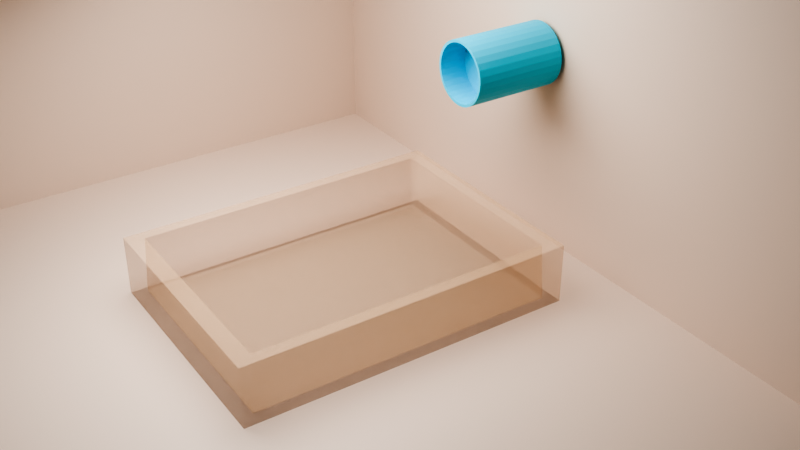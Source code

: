 # Source: water.blend  (saved by Blender 4.2.66; exported with 4.5.12 LTS)
import bpy
from mathutils import Matrix  # noqa: F401  (used for matrix-valued properties, if any)

bpy.ops.wm.read_factory_settings(use_empty=True)
scene = bpy.context.scene
scene.name = 'Scene'

# ---- collections
col_collection = bpy.data.collections.new('Collection'); scene.collection.children.link(col_collection)

# ---- materials (node trees are filled in below, after node groups)
mat_material = bpy.data.materials.new('Material')
mat_material.alpha_threshold = 0.0
mat_material.roughness = 0.5
mat_material.line_color = (0.0, 0.0, 0.0, 1.0)
mat_material_002 = bpy.data.materials.new('Material.002')
mat_material_001 = bpy.data.materials.new('Material.001')
mat_material_003 = bpy.data.materials.new('Material.003')

# ---- material node trees
mat_material.use_nodes = True; mat_material.node_tree.nodes.clear()
_N = mat_material.node_tree.nodes; _L = mat_material.node_tree.links
n0 = _N.new('ShaderNodeOutputMaterial'); n0.name = 'Material Output'; n0.location = (300, 300)
n1 = _N.new('ShaderNodeBsdfPrincipled'); n1.name = 'Principled BSDF'; n1.location = (10, 300)
n1.inputs[0].default_value = (0.8029, 0.5418, 0.3268, 1.0)
n1.inputs[3].default_value = 1.45
n1.inputs[4].default_value = 0.3071
_L.new(n1.outputs[0], n0.inputs[0])
n0.is_active_output = True
mat_material_002.use_nodes = True; mat_material_002.node_tree.nodes.clear()
_N = mat_material_002.node_tree.nodes; _L = mat_material_002.node_tree.links
n0 = _N.new('ShaderNodeBsdfPrincipled'); n0.name = 'Principled BSDF'; n0.location = (10, 300)
n0.inputs[0].default_value = (0.01036, 0.5679, 0.8012, 1.0)
n1 = _N.new('ShaderNodeOutputMaterial'); n1.name = 'Material Output'; n1.location = (300, 300)
_L.new(n0.outputs[0], n1.inputs[0])
n1.is_active_output = True
mat_material_001.use_nodes = True; mat_material_001.node_tree.nodes.clear()
_N = mat_material_001.node_tree.nodes; _L = mat_material_001.node_tree.links
n0 = _N.new('ShaderNodeOutputMaterial'); n0.name = 'Material Output'; n0.location = (300, 300)
n1 = _N.new('ShaderNodeBsdfGlass'); n1.name = 'Glass BSDF'; n1.location = (10, 300)
n1.inputs[1].default_value = 0.5
n1.inputs[2].default_value = 1.333
_L.new(n1.outputs[0], n0.inputs[0])
n0.is_active_output = True
mat_material_003.use_nodes = True; mat_material_003.node_tree.nodes.clear()
_N = mat_material_003.node_tree.nodes; _L = mat_material_003.node_tree.links
n0 = _N.new('ShaderNodeBsdfPrincipled'); n0.name = 'Principled BSDF'; n0.location = (10, 300)
n0.inputs[0].default_value = (0.8003, 0.6324, 0.5151, 1.0)
n1 = _N.new('ShaderNodeOutputMaterial'); n1.name = 'Material Output'; n1.location = (300, 300)
_L.new(n0.outputs[0], n1.inputs[0])
n1.is_active_output = True

# ---- world
world_world = bpy.data.worlds.new('World'); scene.world = world_world
world_world.use_nodes = True; world_world.node_tree.nodes.clear()
_N = world_world.node_tree.nodes; _L = world_world.node_tree.links
n0 = _N.new('ShaderNodeOutputWorld'); n0.name = 'World Output'; n0.location = (300, 300)
n1 = _N.new('ShaderNodeBackground'); n1.name = 'Background'; n1.location = (10, 300)
n1.inputs[0].default_value = (0.05088, 0.05088, 0.05088, 1.0)
_L.new(n1.outputs[0], n0.inputs[0])
n0.is_active_output = True
world_world.color = (0.05088, 0.05088, 0.05088)
world_world.sun_shadow_jitter_overblur = 0.0

# ---- cameras
cam_camera = bpy.data.cameras.new('Camera')
cam_camera.clip_end = 100.0
cam_camera.ortho_scale = 7.314

# ---- lights
light_light = bpy.data.lights.new('Light', 'AREA')
light_light.energy = 1295.0
light_light.shadow_soft_size = 0.1
light_light.shape = 'RECTANGLE'
light_light.size = 0.1
light_light.size_y = 0.1

# ---- meshes
me_cube = bpy.data.meshes.new('Cube')
me_cube.from_pydata([(1.0, 1.0, 0.5), (1.0, 1.0, -1.0), (1.0, -1.0, 0.5), (1.0, -1.0, -1.0), (-1.0, 1.0, 0.5), (-1.0, 1.0, -1.0), (-1.0, -1.0, 0.5), (-1.0, -1.0, -1.0)], [], [(3, 2, 6, 7), (7, 6, 4, 5), (5, 1, 3, 7), (1, 0, 2, 3), (5, 4, 0, 1)])
_uv = me_cube.uv_layers.new(name='UVMap')
_uv.uv.foreach_set('vector', [0.375, 0.75, 0.625, 0.75, 0.625, 1.0, 0.375, 1.0, 0.375, 0.0, 0.625, 0.0, 0.625, 0.25, 0.375, 0.25, 0.125, 0.5, 0.375, 0.5, 0.375, 0.75, 0.125, 0.75, 0.375, 0.5, 0.625, 0.5, 0.625, 0.75, 0.375, 0.75, 0.375, 0.25, 0.625, 0.25, 0.625, 0.5, 0.375, 0.5])
me_cube.materials.append(mat_material)
me_cube.use_mirror_vertex_groups = False
me_cube.update()
me_cylinder = bpy.data.meshes.new('Cylinder')
me_cylinder.from_pydata([(0.0, 1.0, -1.0), (7.711e-08, 1.0, 2.021), (0.1951, 0.9808, -1.0), (0.1951, 0.9808, 2.021), (0.3827, 0.9239, -1.0), (0.3827, 0.9239, 2.021), (0.5556, 0.8315, -1.0), (0.5556, 0.8315, 2.021), (0.7071, 0.7071, -1.0), (0.7071, 0.7071, 2.021), (0.8315, 0.5556, -1.0), (0.8315, 0.5556, 2.021), (0.9239, 0.3827, -1.0), (0.9239, 0.3827, 2.021), (0.9808, 0.1951, -1.0), (0.9808, 0.1951, 2.021), (1.0, 0.0, -1.0), (1.0, 0.0, 2.021), (0.9808, -0.1951, -1.0), (0.9808, -0.1951, 2.021), (0.9239, -0.3827, -1.0), (0.9239, -0.3827, 2.021), (0.8315, -0.5556, -1.0), (0.8315, -0.5556, 2.021), (0.7071, -0.7071, -1.0), (0.7071, -0.7071, 2.021), (0.5556, -0.8315, -1.0), (0.5556, -0.8315, 2.021), (0.3827, -0.9239, -1.0), (0.3827, -0.9239, 2.021), (0.1951, -0.9808, -1.0), (0.1951, -0.9808, 2.021), (0.0, -1.0, -1.0), (7.711e-08, -1.0, 2.021), (-0.1951, -0.9808, -1.0), (-0.1951, -0.9808, 2.021), (-0.3827, -0.9239, -1.0), (-0.3827, -0.9239, 2.021), (-0.5556, -0.8315, -1.0), (-0.5556, -0.8315, 2.021), (-0.7071, -0.7071, -1.0), (-0.7071, -0.7071, 2.021), (-0.8315, -0.5556, -1.0), (-0.8315, -0.5556, 2.021), (-0.9239, -0.3827, -1.0), (-0.9239, -0.3827, 2.021), (-0.9808, -0.1951, -1.0), (-0.9808, -0.1951, 2.021), (-1.0, 0.0, -1.0), (-1.0, 0.0, 2.021), (-0.9808, 0.1951, -1.0), (-0.9808, 0.1951, 2.021), (-0.9239, 0.3827, -1.0), (-0.9239, 0.3827, 2.021), (-0.8315, 0.5556, -1.0), (-0.8315, 0.5556, 2.021), (-0.7071, 0.7071, -1.0), (-0.7071, 0.7071, 2.021), (-0.5556, 0.8315, -1.0), (-0.5556, 0.8315, 2.021), (-0.3827, 0.9239, -1.0), (-0.3827, 0.9239, 2.021), (-0.1951, 0.9808, -1.0), (-0.1951, 0.9808, 2.021), (2.313e-08, 1.0, -0.09359), (0.1951, 0.9808, -0.09359), (0.3827, 0.9239, -0.09359), (0.5556, 0.8315, -0.09359), (0.7071, 0.7071, -0.09359), (0.8315, 0.5556, -0.09359), (0.9239, 0.3827, -0.09359), (0.9808, 0.1951, -0.09359), (1.0, 0.0, -0.09359), (0.9808, -0.1951, -0.09359), (0.9239, -0.3827, -0.09359), (0.8315, -0.5556, -0.09359), (0.7071, -0.7071, -0.09359), (0.5556, -0.8315, -0.09359), (0.3827, -0.9239, -0.09359), (0.1951, -0.9808, -0.09359), (2.313e-08, -1.0, -0.09359), (-0.1951, -0.9808, -0.09359), (-0.3827, -0.9239, -0.09359), (-0.5556, -0.8315, -0.09359), (-0.7071, -0.7071, -0.09359), (-0.8315, -0.5556, -0.09359), (-0.9239, -0.3827, -0.09359), (-0.9808, -0.1951, -0.09359), (-1.0, 0.0, -0.09359), (-0.9808, 0.1951, -0.09359), (-0.9239, 0.3827, -0.09359), (-0.8315, 0.5556, -0.09359), (-0.7071, 0.7071, -0.09359), (-0.5556, 0.8315, -0.09359), (-0.3827, 0.9239, -0.09359), (-0.1951, 0.9808, -0.09359)], [], [(64, 1, 3, 65), (65, 3, 5, 66), (66, 5, 7, 67), (67, 7, 9, 68), (68, 9, 11, 69), (69, 11, 13, 70), (70, 13, 15, 71), (71, 15, 17, 72), (72, 17, 19, 73), (73, 19, 21, 74), (74, 21, 23, 75), (75, 23, 25, 76), (76, 25, 27, 77), (77, 27, 29, 78), (78, 29, 31, 79), (79, 31, 33, 80), (80, 33, 35, 81), (81, 35, 37, 82), (82, 37, 39, 83), (83, 39, 41, 84), (84, 41, 43, 85), (85, 43, 45, 86), (86, 45, 47, 87), (87, 47, 49, 88), (88, 49, 51, 89), (89, 51, 53, 90), (90, 53, 55, 91), (91, 55, 57, 92), (92, 57, 59, 93), (93, 59, 61, 94), (3, 1, 63, 61, 59, 57, 55, 53, 51, 49, 47, 45, 43, 41, 39, 37, 35, 33, 31, 29, 27, 25, 23, 21, 19, 17, 15, 13, 11, 9, 7, 5), (94, 61, 63, 95), (95, 63, 1, 64), (62, 95, 64, 0), (60, 94, 95, 62), (58, 93, 94, 60), (56, 92, 93, 58), (54, 91, 92, 56), (52, 90, 91, 54), (50, 89, 90, 52), (48, 88, 89, 50), (46, 87, 88, 48), (44, 86, 87, 46), (42, 85, 86, 44), (40, 84, 85, 42), (38, 83, 84, 40), (36, 82, 83, 38), (34, 81, 82, 36), (32, 80, 81, 34), (30, 79, 80, 32), (28, 78, 79, 30), (26, 77, 78, 28), (24, 76, 77, 26), (22, 75, 76, 24), (20, 74, 75, 22), (18, 73, 74, 20), (16, 72, 73, 18), (14, 71, 72, 16), (12, 70, 71, 14), (10, 69, 70, 12), (8, 68, 69, 10), (6, 67, 68, 8), (4, 66, 67, 6), (2, 65, 66, 4), (0, 64, 65, 2), (95, 94, 93, 92, 91, 90, 89, 88, 87, 86, 85, 84, 83, 82, 81, 80, 79, 78, 77, 76, 75, 74, 73, 72, 71, 70, 69, 68, 67, 66, 65, 64)])
_uv = me_cylinder.uv_layers.new(name='UVMap')
_uv.uv.foreach_set('vector', [1.0, 0.65, 1.0, 1.0, 0.9688, 1.0, 0.9688, 0.65, 0.9688, 0.65, 0.9688, 1.0, 0.9375, 1.0, 0.9375, 0.65, 0.9375, 0.65, 0.9375, 1.0, 0.9062, 1.0, 0.9062, 0.65, 0.9062, 0.65, 0.9062, 1.0, 0.875, 1.0, 0.875, 0.65, 0.875, 0.65, 0.875, 1.0, 0.8438, 1.0, 0.8438, 0.65, 0.8438, 0.65, 0.8438, 1.0, 0.8125, 1.0, 0.8125, 0.65, 0.8125, 0.65, 0.8125, 1.0, 0.7812, 1.0, 0.7812, 0.65, 0.7812, 0.65, 0.7812, 1.0, 0.75, 1.0, 0.75, 0.65, 0.75, 0.65, 0.75, 1.0, 0.7188, 1.0, 0.7188, 0.65, 0.7188, 0.65, 0.7188, 1.0, 0.6875, 1.0, 0.6875, 0.65, 0.6875, 0.65, 0.6875, 1.0, 0.6562, 1.0, 0.6562, 0.65, 0.6562, 0.65, 0.6562, 1.0, 0.625, 1.0, 0.625, 0.65, 0.625, 0.65, 0.625, 1.0, 0.5938, 1.0, 0.5938, 0.65, 0.5938, 0.65, 0.5938, 1.0, 0.5625, 1.0, 0.5625, 0.65, 0.5625, 0.65, 0.5625, 1.0, 0.5312, 1.0, 0.5312, 0.65, 0.5312, 0.65, 0.5312, 1.0, 0.5, 1.0, 0.5, 0.65, 0.5, 0.65, 0.5, 1.0, 0.4688, 1.0, 0.4688, 0.65, 0.4688, 0.65, 0.4688, 1.0, 0.4375, 1.0, 0.4375, 0.65, 0.4375, 0.65, 0.4375, 1.0, 0.4062, 1.0, 0.4063, 0.65, 0.4063, 0.65, 0.4062, 1.0, 0.375, 1.0, 0.375, 0.65, 0.375, 0.65, 0.375, 1.0, 0.3438, 1.0, 0.3438, 0.65, 0.3438, 0.65, 0.3438, 1.0, 0.3125, 1.0, 0.3125, 0.65, 0.3125, 0.65, 0.3125, 1.0, 0.2812, 1.0, 0.2812, 0.65, 0.2812, 0.65, 0.2812, 1.0, 0.25, 1.0, 0.25, 0.65, 0.25, 0.65, 0.25, 1.0, 0.2188, 1.0, 0.2188, 0.65, 0.2188, 0.65, 0.2188, 1.0, 0.1875, 1.0, 0.1875, 0.65, 0.1875, 0.65, 0.1875, 1.0, 0.1562, 1.0, 0.1562, 0.65, 0.1562, 0.65, 0.1562, 1.0, 0.125, 1.0, 0.125, 0.65, 0.125, 0.65, 0.125, 1.0, 0.09375, 1.0, 0.09375, 0.65, 0.09375, 0.65, 0.09375, 1.0, 0.0625, 1.0, 0.0625, 0.65, 0.2968, 0.4854, 0.25, 0.49, 0.2032, 0.4854, 0.1582, 0.4717, 0.1167, 0.4496, 0.08029, 0.4197, 0.05045, 0.3833, 0.02827, 0.3418, 0.01461, 0.2968, 0.01, 0.25, 0.01461, 0.2032, 0.02827, 0.1582, 0.05045, 0.1167, 0.08029, 0.08029, 0.1167, 0.05045, 0.1582, 0.02827, 0.2032, 0.01461, 0.25, 0.01, 0.2968, 0.01461, 0.3418, 0.02827, 0.3833, 0.05045, 0.4197, 0.08029, 0.4496, 0.1167, 0.4717, 0.1582, 0.4854, 0.2032, 0.49, 0.25, 0.4854, 0.2968, 0.4717, 0.3418, 0.4496, 0.3833, 0.4197, 0.4197, 0.3833, 0.4496, 0.3418, 0.4717, 0.0625, 0.65, 0.0625, 1.0, 0.03125, 1.0, 0.03125, 0.65, 0.03125, 0.65, 0.03125, 1.0, 0.0, 1.0, 0.0, 0.65, 0.03125, 0.5, 0.03125, 0.65, 0.0, 0.65, 0.0, 0.5, 0.0625, 0.5, 0.0625, 0.65, 0.03125, 0.65, 0.03125, 0.5, 0.09375, 0.5, 0.09375, 0.65, 0.0625, 0.65, 0.0625, 0.5, 0.125, 0.5, 0.125, 0.65, 0.09375, 0.65, 0.09375, 0.5, 0.1562, 0.5, 0.1562, 0.65, 0.125, 0.65, 0.125, 0.5, 0.1875, 0.5, 0.1875, 0.65, 0.1562, 0.65, 0.1562, 0.5, 0.2188, 0.5, 0.2188, 0.65, 0.1875, 0.65, 0.1875, 0.5, 0.25, 0.5, 0.25, 0.65, 0.2188, 0.65, 0.2188, 0.5, 0.2812, 0.5, 0.2812, 0.65, 0.25, 0.65, 0.25, 0.5, 0.3125, 0.5, 0.3125, 0.65, 0.2812, 0.65, 0.2812, 0.5, 0.3438, 0.5, 0.3438, 0.65, 0.3125, 0.65, 0.3125, 0.5, 0.375, 0.5, 0.375, 0.65, 0.3438, 0.65, 0.3438, 0.5, 0.4062, 0.5, 0.4063, 0.65, 0.375, 0.65, 0.375, 0.5, 0.4375, 0.5, 0.4375, 0.65, 0.4063, 0.65, 0.4062, 0.5, 0.4688, 0.5, 0.4688, 0.65, 0.4375, 0.65, 0.4375, 0.5, 0.5, 0.5, 0.5, 0.65, 0.4688, 0.65, 0.4688, 0.5, 0.5312, 0.5, 0.5312, 0.65, 0.5, 0.65, 0.5, 0.5, 0.5625, 0.5, 0.5625, 0.65, 0.5312, 0.65, 0.5312, 0.5, 0.5938, 0.5, 0.5938, 0.65, 0.5625, 0.65, 0.5625, 0.5, 0.625, 0.5, 0.625, 0.65, 0.5938, 0.65, 0.5938, 0.5, 0.6562, 0.5, 0.6562, 0.65, 0.625, 0.65, 0.625, 0.5, 0.6875, 0.5, 0.6875, 0.65, 0.6562, 0.65, 0.6562, 0.5, 0.7188, 0.5, 0.7188, 0.65, 0.6875, 0.65, 0.6875, 0.5, 0.75, 0.5, 0.75, 0.65, 0.7188, 0.65, 0.7188, 0.5, 0.7812, 0.5, 0.7812, 0.65, 0.75, 0.65, 0.75, 0.5, 0.8125, 0.5, 0.8125, 0.65, 0.7812, 0.65, 0.7812, 0.5, 0.8438, 0.5, 0.8438, 0.65, 0.8125, 0.65, 0.8125, 0.5, 0.875, 0.5, 0.875, 0.65, 0.8438, 0.65, 0.8438, 0.5, 0.9062, 0.5, 0.9062, 0.65, 0.875, 0.65, 0.875, 0.5, 0.9375, 0.5, 0.9375, 0.65, 0.9062, 0.65, 0.9062, 0.5, 0.9688, 0.5, 0.9688, 0.65, 0.9375, 0.65, 0.9375, 0.5, 1.0, 0.5, 1.0, 0.65, 0.9688, 0.65, 0.9688, 0.5, 0.0, 0.0, 0.0, 0.0, 0.0, 0.0, 0.0, 0.0, 0.0, 0.0, 0.0, 0.0, 0.0, 0.0, 0.0, 0.0, 0.0, 0.0, 0.0, 0.0, 0.0, 0.0, 0.0, 0.0, 0.0, 0.0, 0.0, 0.0, 0.0, 0.0, 0.0, 0.0, 0.0, 0.0, 0.0, 0.0, 0.0, 0.0, 0.0, 0.0, 0.0, 0.0, 0.0, 0.0, 0.0, 0.0, 0.0, 0.0, 0.0, 0.0, 0.0, 0.0, 0.0, 0.0, 0.0, 0.0, 0.0, 0.0, 0.0, 0.0, 0.0, 0.0, 0.0, 0.0])
me_cylinder.materials.append(mat_material_002)
me_cylinder.update()
me_cube_001 = bpy.data.meshes.new('Cube.001')
me_cube_001.from_pydata([(-0.8371, -1.0, -0.216), (-0.8371, -1.0, 1.0), (-0.8371, 1.0, -0.216), (-0.8371, 1.0, 1.0), (1.0, -1.0, -0.216), (1.0, -1.0, 1.0), (1.0, 1.0, -0.216), (1.0, 1.0, 1.0)], [], [(0, 1, 3, 2), (2, 3, 7, 6), (6, 7, 5, 4), (4, 5, 1, 0), (2, 6, 4, 0), (7, 3, 1, 5)])
_uv = me_cube_001.uv_layers.new(name='UVMap')
_uv.uv.foreach_set('vector', [0.375, 0.0, 0.625, 0.0, 0.625, 0.25, 0.375, 0.25, 0.375, 0.25, 0.625, 0.25, 0.625, 0.5, 0.375, 0.5, 0.375, 0.5, 0.625, 0.5, 0.625, 0.75, 0.375, 0.75, 0.375, 0.75, 0.625, 0.75, 0.625, 1.0, 0.375, 1.0, 0.125, 0.5, 0.375, 0.5, 0.375, 0.75, 0.125, 0.75, 0.625, 0.5, 0.875, 0.5, 0.875, 0.75, 0.625, 0.75])
me_cube_001.materials.append(mat_material_001)
me_cube_001.update()
me_cylinder_001 = bpy.data.meshes.new('Cylinder.001')
me_cylinder_001.from_pydata([(0.0, 1.0, -1.0), (-9.201e-08, 1.0, -0.2187), (0.1951, 0.9808, -1.0), (0.1951, 0.9808, -0.2187), (0.3827, 0.9239, -1.0), (0.3827, 0.9239, -0.2187), (0.5556, 0.8315, -1.0), (0.5556, 0.8315, -0.2187), (0.7071, 0.7071, -1.0), (0.7071, 0.7071, -0.2187), (0.8315, 0.5556, -1.0), (0.8315, 0.5556, -0.2187), (0.9239, 0.3827, -1.0), (0.9239, 0.3827, -0.2187), (0.9808, 0.1951, -1.0), (0.9808, 0.1951, -0.2187), (1.0, 0.0, -1.0), (1.0, 0.0, -0.2187), (0.9808, -0.1951, -1.0), (0.9808, -0.1951, -0.2187), (0.9239, -0.3827, -1.0), (0.9239, -0.3827, -0.2187), (0.8315, -0.5556, -1.0), (0.8315, -0.5556, -0.2187), (0.7071, -0.7071, -1.0), (0.7071, -0.7071, -0.2187), (0.5556, -0.8315, -1.0), (0.5556, -0.8315, -0.2187), (0.3827, -0.9239, -1.0), (0.3827, -0.9239, -0.2187), (0.1951, -0.9808, -1.0), (0.1951, -0.9808, -0.2187), (0.0, -1.0, -1.0), (-9.201e-08, -1.0, -0.2187), (-0.1951, -0.9808, -1.0), (-0.1951, -0.9808, -0.2187), (-0.3827, -0.9239, -1.0), (-0.3827, -0.9239, -0.2187), (-0.5556, -0.8315, -1.0), (-0.5556, -0.8315, -0.2187), (-0.7071, -0.7071, -1.0), (-0.7071, -0.7071, -0.2187), (-0.8315, -0.5556, -1.0), (-0.8315, -0.5556, -0.2187), (-0.9239, -0.3827, -1.0), (-0.9239, -0.3827, -0.2187), (-0.9808, -0.1951, -1.0), (-0.9808, -0.1951, -0.2187), (-1.0, 0.0, -1.0), (-1.0, 0.0, -0.2187), (-0.9808, 0.1951, -1.0), (-0.9808, 0.1951, -0.2187), (-0.9239, 0.3827, -1.0), (-0.9239, 0.3827, -0.2187), (-0.8315, 0.5556, -1.0), (-0.8315, 0.5556, -0.2187), (-0.7071, 0.7071, -1.0), (-0.7071, 0.7071, -0.2187), (-0.5556, 0.8315, -1.0), (-0.5556, 0.8315, -0.2187), (-0.3827, 0.9239, -1.0), (-0.3827, 0.9239, -0.2187), (-0.1951, 0.9808, -1.0), (-0.1951, 0.9808, -0.2187)], [], [(0, 1, 3, 2), (2, 3, 5, 4), (4, 5, 7, 6), (6, 7, 9, 8), (8, 9, 11, 10), (10, 11, 13, 12), (12, 13, 15, 14), (14, 15, 17, 16), (16, 17, 19, 18), (18, 19, 21, 20), (20, 21, 23, 22), (22, 23, 25, 24), (24, 25, 27, 26), (26, 27, 29, 28), (28, 29, 31, 30), (30, 31, 33, 32), (32, 33, 35, 34), (34, 35, 37, 36), (36, 37, 39, 38), (38, 39, 41, 40), (40, 41, 43, 42), (42, 43, 45, 44), (44, 45, 47, 46), (46, 47, 49, 48), (48, 49, 51, 50), (50, 51, 53, 52), (52, 53, 55, 54), (54, 55, 57, 56), (56, 57, 59, 58), (58, 59, 61, 60), (3, 1, 63, 61, 59, 57, 55, 53, 51, 49, 47, 45, 43, 41, 39, 37, 35, 33, 31, 29, 27, 25, 23, 21, 19, 17, 15, 13, 11, 9, 7, 5), (60, 61, 63, 62), (62, 63, 1, 0), (0, 2, 4, 6, 8, 10, 12, 14, 16, 18, 20, 22, 24, 26, 28, 30, 32, 34, 36, 38, 40, 42, 44, 46, 48, 50, 52, 54, 56, 58, 60, 62)])
_uv = me_cylinder_001.uv_layers.new(name='UVMap')
_uv.uv.foreach_set('vector', [1.0, 0.5, 1.0, 1.0, 0.9688, 1.0, 0.9688, 0.5, 0.9688, 0.5, 0.9688, 1.0, 0.9375, 1.0, 0.9375, 0.5, 0.9375, 0.5, 0.9375, 1.0, 0.9062, 1.0, 0.9062, 0.5, 0.9062, 0.5, 0.9062, 1.0, 0.875, 1.0, 0.875, 0.5, 0.875, 0.5, 0.875, 1.0, 0.8438, 1.0, 0.8438, 0.5, 0.8438, 0.5, 0.8438, 1.0, 0.8125, 1.0, 0.8125, 0.5, 0.8125, 0.5, 0.8125, 1.0, 0.7812, 1.0, 0.7812, 0.5, 0.7812, 0.5, 0.7812, 1.0, 0.75, 1.0, 0.75, 0.5, 0.75, 0.5, 0.75, 1.0, 0.7188, 1.0, 0.7188, 0.5, 0.7188, 0.5, 0.7188, 1.0, 0.6875, 1.0, 0.6875, 0.5, 0.6875, 0.5, 0.6875, 1.0, 0.6562, 1.0, 0.6562, 0.5, 0.6562, 0.5, 0.6562, 1.0, 0.625, 1.0, 0.625, 0.5, 0.625, 0.5, 0.625, 1.0, 0.5938, 1.0, 0.5938, 0.5, 0.5938, 0.5, 0.5938, 1.0, 0.5625, 1.0, 0.5625, 0.5, 0.5625, 0.5, 0.5625, 1.0, 0.5312, 1.0, 0.5312, 0.5, 0.5312, 0.5, 0.5312, 1.0, 0.5, 1.0, 0.5, 0.5, 0.5, 0.5, 0.5, 1.0, 0.4688, 1.0, 0.4688, 0.5, 0.4688, 0.5, 0.4688, 1.0, 0.4375, 1.0, 0.4375, 0.5, 0.4375, 0.5, 0.4375, 1.0, 0.4062, 1.0, 0.4062, 0.5, 0.4062, 0.5, 0.4062, 1.0, 0.375, 1.0, 0.375, 0.5, 0.375, 0.5, 0.375, 1.0, 0.3438, 1.0, 0.3438, 0.5, 0.3438, 0.5, 0.3438, 1.0, 0.3125, 1.0, 0.3125, 0.5, 0.3125, 0.5, 0.3125, 1.0, 0.2812, 1.0, 0.2812, 0.5, 0.2812, 0.5, 0.2812, 1.0, 0.25, 1.0, 0.25, 0.5, 0.25, 0.5, 0.25, 1.0, 0.2188, 1.0, 0.2188, 0.5, 0.2188, 0.5, 0.2188, 1.0, 0.1875, 1.0, 0.1875, 0.5, 0.1875, 0.5, 0.1875, 1.0, 0.1562, 1.0, 0.1562, 0.5, 0.1562, 0.5, 0.1562, 1.0, 0.125, 1.0, 0.125, 0.5, 0.125, 0.5, 0.125, 1.0, 0.09375, 1.0, 0.09375, 0.5, 0.09375, 0.5, 0.09375, 1.0, 0.0625, 1.0, 0.0625, 0.5, 0.2968, 0.4854, 0.25, 0.49, 0.2032, 0.4854, 0.1582, 0.4717, 0.1167, 0.4496, 0.08029, 0.4197, 0.05045, 0.3833, 0.02827, 0.3418, 0.01461, 0.2968, 0.01, 0.25, 0.01461, 0.2032, 0.02827, 0.1582, 0.05045, 0.1167, 0.08029, 0.08029, 0.1167, 0.05045, 0.1582, 0.02827, 0.2032, 0.01461, 0.25, 0.01, 0.2968, 0.01461, 0.3418, 0.02827, 0.3833, 0.05045, 0.4197, 0.08029, 0.4496, 0.1167, 0.4717, 0.1582, 0.4854, 0.2032, 0.49, 0.25, 0.4854, 0.2968, 0.4717, 0.3418, 0.4496, 0.3833, 0.4197, 0.4197, 0.3833, 0.4496, 0.3418, 0.4717, 0.0625, 0.5, 0.0625, 1.0, 0.03125, 1.0, 0.03125, 0.5, 0.03125, 0.5, 0.03125, 1.0, 0.0, 1.0, 0.0, 0.5, 0.0, 0.5, 0.9688, 0.5, 0.9375, 0.5, 0.9062, 0.5, 0.875, 0.5, 0.8438, 0.5, 0.8125, 0.5, 0.7812, 0.5, 0.75, 0.5, 0.7188, 0.5, 0.6875, 0.5, 0.6562, 0.5, 0.625, 0.5, 0.5938, 0.5, 0.5625, 0.5, 0.5312, 0.5, 0.5, 0.5, 0.4688, 0.5, 0.4375, 0.5, 0.4062, 0.5, 0.375, 0.5, 0.3438, 0.5, 0.3125, 0.5, 0.2812, 0.5, 0.25, 0.5, 0.2188, 0.5, 0.1875, 0.5, 0.1562, 0.5, 0.125, 0.5, 0.09375, 0.5, 0.0625, 0.5, 0.03125, 0.5])
me_cylinder_001.update()
me_plane = bpy.data.meshes.new('Plane')
me_plane.from_pydata([(-1.0, -1.115, 0.0), (0.6545, -1.115, 0.0), (-1.0, 1.0, 0.0), (0.6545, 1.0, 0.0), (0.6545, -1.115, 1.267), (0.6545, 1.0, 1.267), (-1.0, 1.0, 1.267), (0.6545, 1.0, 1.267)], [], [(0, 1, 3, 2), (3, 1, 4, 5), (2, 3, 7, 6)])
_uv = me_plane.uv_layers.new(name='UVMap')
_uv.uv.foreach_set('vector', [0.0, 0.0, 1.0, 0.0, 1.0, 1.0, 0.0, 1.0, 1.0, 1.0, 1.0, 0.0, 1.0, 0.0, 1.0, 1.0, 0.0, 1.0, 1.0, 1.0, 1.0, 1.0, 0.0, 1.0])
me_plane.materials.append(mat_material_003)
me_plane.update()

# ---- objects
ob_basin = bpy.data.objects.new('Basin', me_cube)
ob_light = bpy.data.objects.new('Light', light_light)
ob_camera = bpy.data.objects.new('Camera', cam_camera)
ob_tube = bpy.data.objects.new('Tube', me_cylinder)
ob_domain_water = bpy.data.objects.new('Domain water', me_cube_001)
ob_water = bpy.data.objects.new('Water', me_cylinder_001)
ob_plane = bpy.data.objects.new('Plane', me_plane)

# ---- transforms, parenting, visibility, modifiers, constraints
ob_basin.location = (0.0, 0.0, 1.0)
ob_basin.scale = (4.099, 2.94, 1.0)
ob_basin.lock_rotations_4d = False
ob_basin.empty_display_type = 'ARROWS'
ob_basin.lineart.crease_threshold = 0.0
_m = ob_basin.modifiers.new('Solidify', 'SOLIDIFY')
_m.thickness = 0.14
_m = ob_basin.modifiers.new('Fluid', 'FLUID')
_m.fluid_type = 'EFFECTOR'
ob_light.location = (-1.924, 1.005, 8.904)
ob_light.rotation_euler = (-0.03219, 0.3395, 2.132)
ob_light.scale = (87.08, 87.08, 87.08)
ob_light.lock_rotations_4d = False
ob_light.empty_display_type = 'ARROWS'
ob_light.color = (0.0, 0.0, 0.0, 0.0)
ob_light.lineart.crease_threshold = 0.0
ob_camera.location = (-10.98, -18.83, 14.54)
ob_camera.rotation_euler = (1.046, -4.331e-07, -0.5883)
ob_camera.lock_rotations_4d = False
ob_camera.empty_display_type = 'ARROWS'
ob_camera.color = (0.0, 0.0, 0.0, 0.0)
ob_camera.display_type = 'WIRE'
ob_camera.lineart.crease_threshold = 0.0
ob_tube.location = (3.986, 0.0, 4.879)
ob_tube.rotation_euler = (-0.0, 1.571, 0.0)
ob_tube.scale = (0.7836, 0.7836, 0.7836)
_m = ob_tube.modifiers.new('Fluid', 'FLUID')
_m.fluid_type = 'EFFECTOR'
_m = ob_tube.modifiers.new('Solidify', 'SOLIDIFY')
_m.thickness = 0.08
_m = ob_tube.modifiers.new('Bevel', 'BEVEL')
_m.width = 0.0
_m.width_pct = 0.0
ob_domain_water.location = (0.0, 0.0, 0.8701)
ob_domain_water.scale = (5.747, 5.747, 5.747)
ob_domain_water.display_type = 'SOLID'
_m = ob_domain_water.modifiers.new('Fluid', 'FLUID')
_m.fluid_type = 'DOMAIN'
_m = ob_domain_water.modifiers.new('Liquid Particle System', 'PARTICLE_SYSTEM')
ob_water.location = (3.897, 0.0, 4.879)
ob_water.rotation_euler = (-0.0, 1.571, 0.0)
ob_water.scale = (0.6284, 0.6284, 0.6284)
ob_water.hide_render = True
_m = ob_water.modifiers.new('Fluid', 'FLUID')
_m.fluid_type = 'FLOW'
ob_plane.location = (0.0, 0.0, 0.0)
ob_plane.scale = (8.683, 8.683, 8.683)

# ---- collection membership
col_collection.objects.link(ob_basin)
col_collection.objects.link(ob_light)
col_collection.objects.link(ob_camera)
col_collection.objects.link(ob_tube)
col_collection.objects.link(ob_domain_water)
col_collection.objects.link(ob_water)
col_collection.objects.link(ob_plane)

# ---- scene / render settings (as saved in the file)
scene.camera = ob_camera
scene.frame_start = 0; scene.frame_end = 100; scene.frame_set(38)
scene.render.engine = 'CYCLES'
scene.render.image_settings.file_format = 'FFMPEG'
scene.render.image_settings.color_mode = 'RGB'
scene.cycles.samples = 128
scene.cycles.transparent_max_bounces = 12
scene.view_settings.look = 'AgX - Very High Contrast'
bpy.context.view_layer.update()
